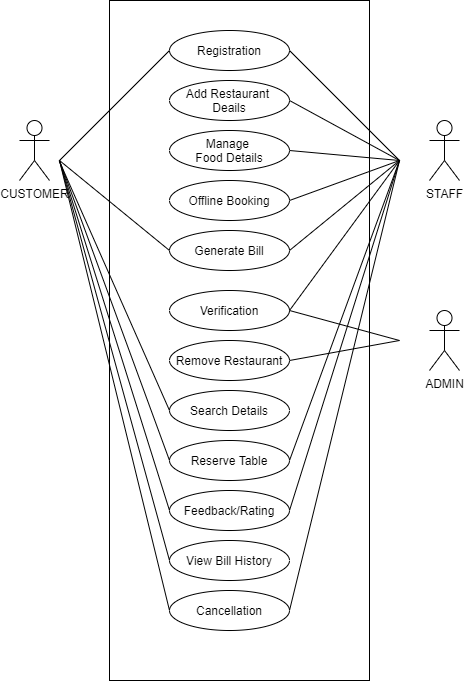

The diagram above was exported from draw.io. Its source (the exported page's mxGraphModel, read from the mxfile embedded in the PNG):
<mxGraphModel dx="868" dy="393" grid="1" gridSize="10" guides="0" tooltips="1" connect="1" arrows="1" fold="1" page="1" pageScale="1" pageWidth="827" pageHeight="1169" math="0" shadow="0">
  <root>
    <mxCell id="0" />
    <mxCell id="1" parent="0" />
    <mxCell id="fObHOuE1kYBibJUwl3_p-1" value="" style="rounded=0;whiteSpace=wrap;html=1;" parent="1" vertex="1">
      <mxGeometry x="250" y="160" width="260" height="680" as="geometry" />
    </mxCell>
    <mxCell id="fObHOuE1kYBibJUwl3_p-2" value="ADMIN" style="shape=umlActor;html=1;verticalLabelPosition=bottom;verticalAlign=top;align=center;" parent="1" vertex="1">
      <mxGeometry x="570" y="470" width="30" height="60" as="geometry" />
    </mxCell>
    <mxCell id="fObHOuE1kYBibJUwl3_p-4" value="CUSTOMER" style="shape=umlActor;html=1;verticalLabelPosition=bottom;verticalAlign=top;align=center;" parent="1" vertex="1">
      <mxGeometry x="160" y="280" width="30" height="60" as="geometry" />
    </mxCell>
    <mxCell id="fObHOuE1kYBibJUwl3_p-5" value="STAFF" style="shape=umlActor;html=1;verticalLabelPosition=bottom;verticalAlign=top;align=center;" parent="1" vertex="1">
      <mxGeometry x="570" y="280" width="30" height="60" as="geometry" />
    </mxCell>
    <mxCell id="fObHOuE1kYBibJUwl3_p-7" value="Registration&lt;span style=&quot;color: rgba(0 , 0 , 0 , 0) ; font-family: monospace ; font-size: 0px&quot;&gt;%3CmxGraphModel%3E%3Croot%3E%3CmxCell%20id%3D%220%22%2F%3E%3CmxCell%20id%3D%221%22%20parent%3D%220%22%2F%3E%3CmxCell%20id%3D%222%22%20value%3D%22ADMIN%22%20style%3D%22shape%3DumlActor%3Bhtml%3D1%3BverticalLabelPosition%3Dbottom%3BverticalAlign%3Dtop%3Balign%3Dcenter%3B%22%20vertex%3D%221%22%20parent%3D%221%22%3E%3CmxGeometry%20x%3D%22270%22%20y%3D%22310%22%20width%3D%2230%22%20height%3D%2260%22%20as%3D%22geometry%22%2F%3E%3C%2FmxCell%3E%3C%2Froot%3E%3C%2FmxGraphModel%3E&lt;/span&gt;" style="ellipse;whiteSpace=wrap;html=1;" parent="1" vertex="1">
      <mxGeometry x="310" y="190" width="120" height="40" as="geometry" />
    </mxCell>
    <mxCell id="fObHOuE1kYBibJUwl3_p-8" value="Add Restaurant&amp;nbsp;&lt;span style=&quot;color: rgba(0 , 0 , 0 , 0) ; font-family: monospace ; font-size: 0px&quot;&gt;%3CmxGraphModel%3E%3Croot%3E%3CmxCell%20id%3D%220%22%2F%3E%3CmxCell%20id%3D%221%22%20parent%3D%220%22%2F%3E%3CmxCell%20id%3D%222%22%20value%3D%22Registration%26lt%3Bspan%20style%3D%26quot%3Bcolor%3A%20rgba(0%20%2C%200%20%2C%200%20%2C%200)%20%3B%20font-family%3A%20monospace%20%3B%20font-size%3A%200px%26quot%3B%26gt%3B%253CmxGraphModel%253E%253Croot%253E%253CmxCell%2520id%253D%25220%2522%252F%253E%253CmxCell%2520id%253D%25221%2522%2520parent%253D%25220%2522%252F%253E%253CmxCell%2520id%253D%25222%2522%2520value%253D%2522ADMIN%2522%2520style%253D%2522shape%253DumlActor%253Bhtml%253D1%253BverticalLabelPosition%253Dbottom%253BverticalAlign%253Dtop%253Balign%253Dcenter%253B%2522%2520vertex%253D%25221%2522%2520parent%253D%25221%2522%253E%253CmxGeometry%2520x%253D%2522270%2522%2520y%253D%2522310%2522%2520width%253D%252230%2522%2520height%253D%252260%2522%2520as%253D%2522geometry%2522%252F%253E%253C%252FmxCell%253E%253C%252Froot%253E%253C%252FmxGraphModel%253E%26lt%3B%2Fspan%26gt%3B%22%20style%3D%22ellipse%3BwhiteSpace%3Dwrap%3Bhtml%3D1%3B%22%20vertex%3D%221%22%20parent%3D%221%22%3E%3CmxGeometry%20x%3D%22310%22%20y%3D%22240%22%20width%3D%22120%22%20height%3D%2240%22%20as%3D%22geometry%22%2F%3E%3C%2FmxCell%3E%3C%2Froot%3E%3C%2FmxGraphModel%3E&lt;/span&gt;&lt;br&gt;Deails" style="ellipse;whiteSpace=wrap;html=1;" parent="1" vertex="1">
      <mxGeometry x="310" y="240" width="120" height="40" as="geometry" />
    </mxCell>
    <mxCell id="fObHOuE1kYBibJUwl3_p-9" value="Offline Booking" style="ellipse;whiteSpace=wrap;html=1;" parent="1" vertex="1">
      <mxGeometry x="310" y="340" width="120" height="40" as="geometry" />
    </mxCell>
    <mxCell id="fObHOuE1kYBibJUwl3_p-10" value="&lt;span&gt;Verification&lt;/span&gt;" style="ellipse;whiteSpace=wrap;html=1;" parent="1" vertex="1">
      <mxGeometry x="310" y="450" width="120" height="40" as="geometry" />
    </mxCell>
    <mxCell id="fObHOuE1kYBibJUwl3_p-11" value="Remove Restaurant" style="ellipse;whiteSpace=wrap;html=1;" parent="1" vertex="1">
      <mxGeometry x="310" y="500" width="120" height="40" as="geometry" />
    </mxCell>
    <mxCell id="fObHOuE1kYBibJUwl3_p-12" value="Search Details" style="ellipse;whiteSpace=wrap;html=1;" parent="1" vertex="1">
      <mxGeometry x="310" y="550" width="120" height="40" as="geometry" />
    </mxCell>
    <mxCell id="fObHOuE1kYBibJUwl3_p-14" value="Reserve Table" style="ellipse;whiteSpace=wrap;html=1;" parent="1" vertex="1">
      <mxGeometry x="310" y="600" width="120" height="40" as="geometry" />
    </mxCell>
    <mxCell id="fObHOuE1kYBibJUwl3_p-15" value="Feedback/Rating" style="ellipse;whiteSpace=wrap;html=1;" parent="1" vertex="1">
      <mxGeometry x="310" y="650" width="120" height="40" as="geometry" />
    </mxCell>
    <mxCell id="fObHOuE1kYBibJUwl3_p-16" value="View Bill History" style="ellipse;whiteSpace=wrap;html=1;" parent="1" vertex="1">
      <mxGeometry x="310" y="700" width="120" height="40" as="geometry" />
    </mxCell>
    <mxCell id="AKISQQ-OTFhm3-e_NfQi-1" value="Cancellation" style="ellipse;whiteSpace=wrap;html=1;" parent="1" vertex="1">
      <mxGeometry x="310" y="750" width="120" height="40" as="geometry" />
    </mxCell>
    <mxCell id="AKISQQ-OTFhm3-e_NfQi-2" value="Manage &lt;br&gt;Food Details" style="ellipse;whiteSpace=wrap;html=1;" parent="1" vertex="1">
      <mxGeometry x="310" y="290" width="120" height="40" as="geometry" />
    </mxCell>
    <mxCell id="AKISQQ-OTFhm3-e_NfQi-8" value="" style="endArrow=none;html=1;entryX=0;entryY=0.5;entryDx=0;entryDy=0;" parent="1" target="fObHOuE1kYBibJUwl3_p-7" edge="1">
      <mxGeometry width="50" height="50" relative="1" as="geometry">
        <mxPoint x="200" y="320" as="sourcePoint" />
        <mxPoint x="300" y="260" as="targetPoint" />
      </mxGeometry>
    </mxCell>
    <mxCell id="AKISQQ-OTFhm3-e_NfQi-9" value="" style="endArrow=none;html=1;exitX=1;exitY=0.5;exitDx=0;exitDy=0;" parent="1" source="fObHOuE1kYBibJUwl3_p-8" edge="1">
      <mxGeometry width="50" height="50" relative="1" as="geometry">
        <mxPoint x="430" y="310" as="sourcePoint" />
        <mxPoint x="540" y="320" as="targetPoint" />
      </mxGeometry>
    </mxCell>
    <mxCell id="AKISQQ-OTFhm3-e_NfQi-10" value="" style="endArrow=none;html=1;exitX=1;exitY=0.5;exitDx=0;exitDy=0;" parent="1" source="fObHOuE1kYBibJUwl3_p-9" edge="1">
      <mxGeometry width="50" height="50" relative="1" as="geometry">
        <mxPoint x="390" y="440" as="sourcePoint" />
        <mxPoint x="540" y="320" as="targetPoint" />
      </mxGeometry>
    </mxCell>
    <mxCell id="AKISQQ-OTFhm3-e_NfQi-11" value="" style="endArrow=none;html=1;exitX=1;exitY=0.5;exitDx=0;exitDy=0;" parent="1" source="fObHOuE1kYBibJUwl3_p-10" edge="1">
      <mxGeometry width="50" height="50" relative="1" as="geometry">
        <mxPoint x="430" y="450" as="sourcePoint" />
        <mxPoint x="540" y="320" as="targetPoint" />
      </mxGeometry>
    </mxCell>
    <mxCell id="AKISQQ-OTFhm3-e_NfQi-12" value="" style="endArrow=none;html=1;exitX=1;exitY=0.5;exitDx=0;exitDy=0;" parent="1" source="fObHOuE1kYBibJUwl3_p-10" edge="1">
      <mxGeometry width="50" height="50" relative="1" as="geometry">
        <mxPoint x="430" y="410" as="sourcePoint" />
        <mxPoint x="540" y="500" as="targetPoint" />
      </mxGeometry>
    </mxCell>
    <mxCell id="AKISQQ-OTFhm3-e_NfQi-13" value="" style="endArrow=none;html=1;entryX=1;entryY=0.5;entryDx=0;entryDy=0;" parent="1" target="fObHOuE1kYBibJUwl3_p-11" edge="1">
      <mxGeometry width="50" height="50" relative="1" as="geometry">
        <mxPoint x="540" y="500" as="sourcePoint" />
        <mxPoint x="440" y="390" as="targetPoint" />
      </mxGeometry>
    </mxCell>
    <mxCell id="AKISQQ-OTFhm3-e_NfQi-14" value="" style="endArrow=none;html=1;exitX=0;exitY=0.5;exitDx=0;exitDy=0;" parent="1" source="fObHOuE1kYBibJUwl3_p-12" edge="1">
      <mxGeometry width="50" height="50" relative="1" as="geometry">
        <mxPoint x="310" y="511" as="sourcePoint" />
        <mxPoint x="200" y="321" as="targetPoint" />
      </mxGeometry>
    </mxCell>
    <mxCell id="AKISQQ-OTFhm3-e_NfQi-15" value="" style="endArrow=none;html=1;entryX=0;entryY=0.5;entryDx=0;entryDy=0;" parent="1" target="fObHOuE1kYBibJUwl3_p-14" edge="1">
      <mxGeometry width="50" height="50" relative="1" as="geometry">
        <mxPoint x="200" y="320" as="sourcePoint" />
        <mxPoint x="350" y="300" as="targetPoint" />
      </mxGeometry>
    </mxCell>
    <mxCell id="AKISQQ-OTFhm3-e_NfQi-16" value="" style="endArrow=none;html=1;entryX=0;entryY=0.5;entryDx=0;entryDy=0;" parent="1" target="fObHOuE1kYBibJUwl3_p-15" edge="1">
      <mxGeometry width="50" height="50" relative="1" as="geometry">
        <mxPoint x="200" y="320" as="sourcePoint" />
        <mxPoint x="360" y="310" as="targetPoint" />
      </mxGeometry>
    </mxCell>
    <mxCell id="AKISQQ-OTFhm3-e_NfQi-17" value="" style="endArrow=none;html=1;entryX=0;entryY=0.5;entryDx=0;entryDy=0;" parent="1" target="fObHOuE1kYBibJUwl3_p-16" edge="1">
      <mxGeometry width="50" height="50" relative="1" as="geometry">
        <mxPoint x="200" y="320" as="sourcePoint" />
        <mxPoint x="370" y="320" as="targetPoint" />
      </mxGeometry>
    </mxCell>
    <mxCell id="AKISQQ-OTFhm3-e_NfQi-18" value="" style="endArrow=none;html=1;entryX=0;entryY=0.5;entryDx=0;entryDy=0;" parent="1" target="AKISQQ-OTFhm3-e_NfQi-1" edge="1">
      <mxGeometry width="50" height="50" relative="1" as="geometry">
        <mxPoint x="200" y="320" as="sourcePoint" />
        <mxPoint x="320" y="670" as="targetPoint" />
      </mxGeometry>
    </mxCell>
    <mxCell id="AKISQQ-OTFhm3-e_NfQi-19" value="" style="endArrow=none;html=1;entryX=1;entryY=0.5;entryDx=0;entryDy=0;" parent="1" target="AKISQQ-OTFhm3-e_NfQi-2" edge="1">
      <mxGeometry width="50" height="50" relative="1" as="geometry">
        <mxPoint x="540" y="320" as="sourcePoint" />
        <mxPoint x="330" y="680" as="targetPoint" />
      </mxGeometry>
    </mxCell>
    <mxCell id="pvoG1QOscUyNjykcW5Wb-4" value="" style="endArrow=none;html=1;exitX=1;exitY=0.5;exitDx=0;exitDy=0;" parent="1" source="fObHOuE1kYBibJUwl3_p-7" edge="1">
      <mxGeometry width="50" height="50" relative="1" as="geometry">
        <mxPoint x="390" y="470" as="sourcePoint" />
        <mxPoint x="540" y="320" as="targetPoint" />
      </mxGeometry>
    </mxCell>
    <mxCell id="9TjU8xMzPWjDWRErb9WK-1" value="Generate Bill" style="ellipse;whiteSpace=wrap;html=1;" parent="1" vertex="1">
      <mxGeometry x="310" y="390" width="120" height="40" as="geometry" />
    </mxCell>
    <mxCell id="9TjU8xMzPWjDWRErb9WK-2" value="" style="endArrow=none;html=1;exitX=1;exitY=0.5;exitDx=0;exitDy=0;" parent="1" source="9TjU8xMzPWjDWRErb9WK-1" edge="1">
      <mxGeometry width="50" height="50" relative="1" as="geometry">
        <mxPoint x="390" y="480" as="sourcePoint" />
        <mxPoint x="540" y="320" as="targetPoint" />
      </mxGeometry>
    </mxCell>
    <mxCell id="ydjVQPn0hMhvfrSposha-1" value="" style="endArrow=none;html=1;exitX=1;exitY=0.5;exitDx=0;exitDy=0;" edge="1" parent="1" source="fObHOuE1kYBibJUwl3_p-14">
      <mxGeometry width="50" height="50" relative="1" as="geometry">
        <mxPoint x="440" y="480" as="sourcePoint" />
        <mxPoint x="540" y="320" as="targetPoint" />
      </mxGeometry>
    </mxCell>
    <mxCell id="ydjVQPn0hMhvfrSposha-2" value="" style="endArrow=none;html=1;exitX=1;exitY=0.5;exitDx=0;exitDy=0;" edge="1" parent="1" source="fObHOuE1kYBibJUwl3_p-15">
      <mxGeometry width="50" height="50" relative="1" as="geometry">
        <mxPoint x="450" y="490" as="sourcePoint" />
        <mxPoint x="540" y="320" as="targetPoint" />
      </mxGeometry>
    </mxCell>
    <mxCell id="ydjVQPn0hMhvfrSposha-3" value="" style="endArrow=none;html=1;exitX=1;exitY=0.5;exitDx=0;exitDy=0;" edge="1" parent="1" source="AKISQQ-OTFhm3-e_NfQi-1">
      <mxGeometry width="50" height="50" relative="1" as="geometry">
        <mxPoint x="460" y="500" as="sourcePoint" />
        <mxPoint x="540" y="320" as="targetPoint" />
      </mxGeometry>
    </mxCell>
    <mxCell id="ydjVQPn0hMhvfrSposha-4" value="" style="endArrow=none;html=1;entryX=0;entryY=0.5;entryDx=0;entryDy=0;" edge="1" parent="1" target="9TjU8xMzPWjDWRErb9WK-1">
      <mxGeometry width="50" height="50" relative="1" as="geometry">
        <mxPoint x="200" y="320" as="sourcePoint" />
        <mxPoint x="320" y="220" as="targetPoint" />
      </mxGeometry>
    </mxCell>
  </root>
</mxGraphModel>